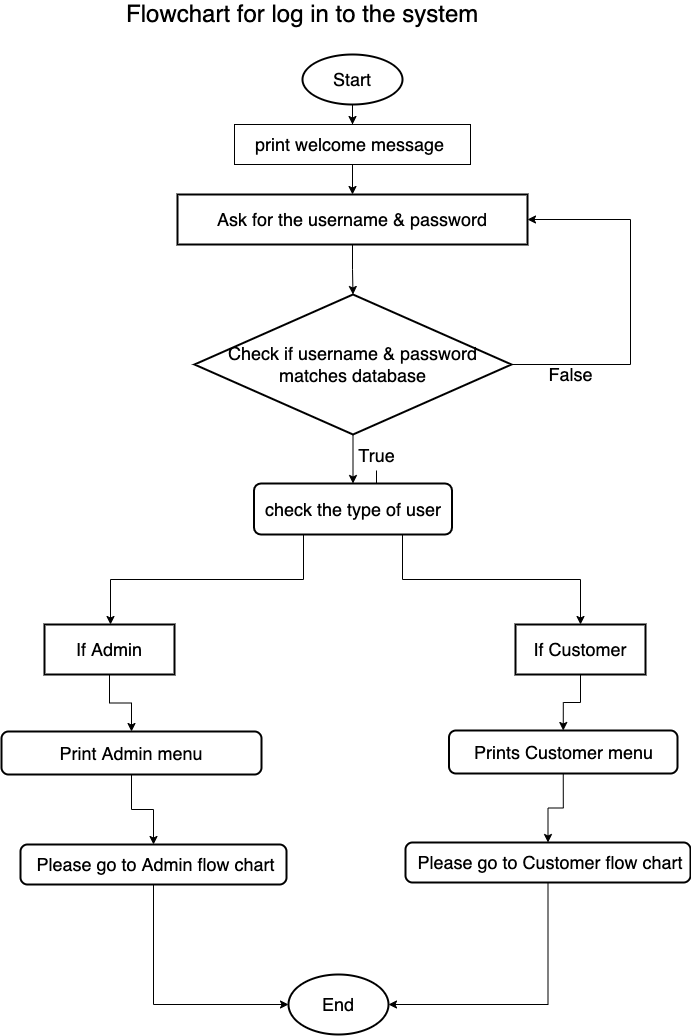

The diagram above was exported from draw.io. Its source (the exported page's mxGraphModel, read from the mxfile embedded in the PNG):
<mxGraphModel dx="946" dy="614" grid="1" gridSize="10" guides="1" tooltips="1" connect="1" arrows="1" fold="1" page="1" pageScale="1" pageWidth="827" pageHeight="1169" math="0" shadow="0">
  <root>
    <mxCell id="WIyWlLk6GJQsqaUBKTNV-0" />
    <mxCell id="WIyWlLk6GJQsqaUBKTNV-1" parent="WIyWlLk6GJQsqaUBKTNV-0" />
    <mxCell id="78tmtg2OJ0DPotR5p9Km-1" value="&lt;font style=&quot;font-size: 24px&quot;&gt;Flowchart for log in to the system&amp;nbsp;&lt;/font&gt;" style="text;html=1;align=center;verticalAlign=middle;resizable=0;points=[];autosize=1;strokeColor=none;fillColor=none;" parent="WIyWlLk6GJQsqaUBKTNV-1" vertex="1">
      <mxGeometry x="200" y="10" width="370" height="20" as="geometry" />
    </mxCell>
    <mxCell id="WV4W07ek5_41TKrJkMgJ-4" style="edgeStyle=orthogonalEdgeStyle;rounded=0;orthogonalLoop=1;jettySize=auto;html=1;entryX=0.5;entryY=0;entryDx=0;entryDy=0;fontSize=18;" parent="WIyWlLk6GJQsqaUBKTNV-1" source="WIyWlLk6GJQsqaUBKTNV-3" target="WV4W07ek5_41TKrJkMgJ-1" edge="1">
      <mxGeometry relative="1" as="geometry" />
    </mxCell>
    <mxCell id="WIyWlLk6GJQsqaUBKTNV-3" value="&lt;font style=&quot;font-size: 18px&quot;&gt;print welcome message&amp;nbsp;&lt;/font&gt;" style="rounded=1;whiteSpace=wrap;html=1;fontSize=12;glass=0;strokeWidth=1;shadow=0;arcSize=0;" parent="WIyWlLk6GJQsqaUBKTNV-1" vertex="1">
      <mxGeometry x="314" y="130" width="236" height="40" as="geometry" />
    </mxCell>
    <mxCell id="WV4W07ek5_41TKrJkMgJ-6" style="edgeStyle=orthogonalEdgeStyle;rounded=0;orthogonalLoop=1;jettySize=auto;html=1;exitX=0.5;exitY=1;exitDx=0;exitDy=0;exitPerimeter=0;fontSize=18;" parent="WIyWlLk6GJQsqaUBKTNV-1" source="78tmtg2OJ0DPotR5p9Km-14" target="WIyWlLk6GJQsqaUBKTNV-3" edge="1">
      <mxGeometry relative="1" as="geometry" />
    </mxCell>
    <mxCell id="78tmtg2OJ0DPotR5p9Km-14" value="Start" style="strokeWidth=2;html=1;shape=mxgraph.flowchart.start_1;whiteSpace=wrap;fontSize=18;" parent="WIyWlLk6GJQsqaUBKTNV-1" vertex="1">
      <mxGeometry x="382" y="60" width="100" height="50" as="geometry" />
    </mxCell>
    <mxCell id="WV4W07ek5_41TKrJkMgJ-7" value="" style="edgeStyle=orthogonalEdgeStyle;rounded=0;orthogonalLoop=1;jettySize=auto;html=1;fontSize=18;" parent="WIyWlLk6GJQsqaUBKTNV-1" source="WV4W07ek5_41TKrJkMgJ-1" target="WV4W07ek5_41TKrJkMgJ-5" edge="1">
      <mxGeometry relative="1" as="geometry" />
    </mxCell>
    <mxCell id="WV4W07ek5_41TKrJkMgJ-1" value="Ask for the username&amp;nbsp;&amp;amp; password" style="rounded=1;whiteSpace=wrap;html=1;absoluteArcSize=1;arcSize=0;strokeWidth=2;fontSize=18;" parent="WIyWlLk6GJQsqaUBKTNV-1" vertex="1">
      <mxGeometry x="257" y="200" width="350" height="50" as="geometry" />
    </mxCell>
    <mxCell id="WV4W07ek5_41TKrJkMgJ-10" style="edgeStyle=orthogonalEdgeStyle;rounded=0;orthogonalLoop=1;jettySize=auto;html=1;exitX=1;exitY=0.5;exitDx=0;exitDy=0;exitPerimeter=0;entryX=1;entryY=0.5;entryDx=0;entryDy=0;fontSize=18;" parent="WIyWlLk6GJQsqaUBKTNV-1" source="WV4W07ek5_41TKrJkMgJ-5" target="WV4W07ek5_41TKrJkMgJ-1" edge="1">
      <mxGeometry relative="1" as="geometry">
        <Array as="points">
          <mxPoint x="710" y="370" />
          <mxPoint x="710" y="225" />
        </Array>
      </mxGeometry>
    </mxCell>
    <mxCell id="WV4W07ek5_41TKrJkMgJ-16" style="edgeStyle=orthogonalEdgeStyle;rounded=0;orthogonalLoop=1;jettySize=auto;html=1;exitX=0.5;exitY=1;exitDx=0;exitDy=0;exitPerimeter=0;entryX=0;entryY=0.5;entryDx=0;entryDy=0;fontSize=18;" parent="WIyWlLk6GJQsqaUBKTNV-1" source="WV4W07ek5_41TKrJkMgJ-5" target="WV4W07ek5_41TKrJkMgJ-13" edge="1">
      <mxGeometry relative="1" as="geometry" />
    </mxCell>
    <mxCell id="WV4W07ek5_41TKrJkMgJ-5" value="Check if username &amp;amp; password matches database" style="strokeWidth=2;html=1;shape=mxgraph.flowchart.decision;whiteSpace=wrap;fontSize=18;" parent="WIyWlLk6GJQsqaUBKTNV-1" vertex="1">
      <mxGeometry x="274" y="300" width="317" height="140" as="geometry" />
    </mxCell>
    <mxCell id="WV4W07ek5_41TKrJkMgJ-15" value="" style="edgeStyle=orthogonalEdgeStyle;rounded=0;orthogonalLoop=1;jettySize=auto;html=1;fontSize=18;" parent="WIyWlLk6GJQsqaUBKTNV-1" source="WV4W07ek5_41TKrJkMgJ-9" target="WV4W07ek5_41TKrJkMgJ-13" edge="1">
      <mxGeometry relative="1" as="geometry" />
    </mxCell>
    <mxCell id="WV4W07ek5_41TKrJkMgJ-9" value="True" style="text;html=1;align=center;verticalAlign=middle;resizable=0;points=[];autosize=1;strokeColor=none;fillColor=none;fontSize=18;" parent="WIyWlLk6GJQsqaUBKTNV-1" vertex="1">
      <mxGeometry x="431" y="446" width="50" height="30" as="geometry" />
    </mxCell>
    <mxCell id="WV4W07ek5_41TKrJkMgJ-11" value="False" style="text;html=1;align=center;verticalAlign=middle;resizable=0;points=[];autosize=1;strokeColor=none;fillColor=none;fontSize=18;" parent="WIyWlLk6GJQsqaUBKTNV-1" vertex="1">
      <mxGeometry x="620" y="365" width="60" height="30" as="geometry" />
    </mxCell>
    <mxCell id="WV4W07ek5_41TKrJkMgJ-17" style="edgeStyle=orthogonalEdgeStyle;rounded=0;orthogonalLoop=1;jettySize=auto;html=1;exitX=1;exitY=0.75;exitDx=0;exitDy=0;fontSize=18;" parent="WIyWlLk6GJQsqaUBKTNV-1" source="WV4W07ek5_41TKrJkMgJ-13" edge="1">
      <mxGeometry relative="1" as="geometry">
        <mxPoint x="190" y="630" as="targetPoint" />
      </mxGeometry>
    </mxCell>
    <mxCell id="WV4W07ek5_41TKrJkMgJ-18" style="edgeStyle=orthogonalEdgeStyle;rounded=0;orthogonalLoop=1;jettySize=auto;html=1;exitX=1;exitY=0.25;exitDx=0;exitDy=0;fontSize=18;" parent="WIyWlLk6GJQsqaUBKTNV-1" source="WV4W07ek5_41TKrJkMgJ-13" edge="1">
      <mxGeometry relative="1" as="geometry">
        <mxPoint x="660" y="630" as="targetPoint" />
      </mxGeometry>
    </mxCell>
    <mxCell id="WV4W07ek5_41TKrJkMgJ-13" value="&lt;span&gt;check the type of user&lt;/span&gt;" style="rounded=1;whiteSpace=wrap;html=1;absoluteArcSize=1;arcSize=14;strokeWidth=2;fontSize=18;direction=south;" parent="WIyWlLk6GJQsqaUBKTNV-1" vertex="1">
      <mxGeometry x="333.5" y="489" width="198" height="51" as="geometry" />
    </mxCell>
    <mxCell id="WV4W07ek5_41TKrJkMgJ-27" style="edgeStyle=orthogonalEdgeStyle;rounded=0;orthogonalLoop=1;jettySize=auto;html=1;exitX=0.5;exitY=1;exitDx=0;exitDy=0;fontSize=18;" parent="WIyWlLk6GJQsqaUBKTNV-1" source="WV4W07ek5_41TKrJkMgJ-19" target="WV4W07ek5_41TKrJkMgJ-21" edge="1">
      <mxGeometry relative="1" as="geometry" />
    </mxCell>
    <mxCell id="WV4W07ek5_41TKrJkMgJ-19" value="If Admin" style="rounded=1;whiteSpace=wrap;html=1;absoluteArcSize=1;arcSize=0;strokeWidth=2;fontSize=18;" parent="WIyWlLk6GJQsqaUBKTNV-1" vertex="1">
      <mxGeometry x="124" y="630" width="130" height="50" as="geometry" />
    </mxCell>
    <mxCell id="WV4W07ek5_41TKrJkMgJ-28" style="edgeStyle=orthogonalEdgeStyle;rounded=0;orthogonalLoop=1;jettySize=auto;html=1;exitX=0.5;exitY=1;exitDx=0;exitDy=0;entryX=0.5;entryY=0;entryDx=0;entryDy=0;fontSize=18;" parent="WIyWlLk6GJQsqaUBKTNV-1" source="WV4W07ek5_41TKrJkMgJ-20" target="WV4W07ek5_41TKrJkMgJ-24" edge="1">
      <mxGeometry relative="1" as="geometry" />
    </mxCell>
    <mxCell id="WV4W07ek5_41TKrJkMgJ-20" value="If Customer" style="rounded=1;whiteSpace=wrap;html=1;absoluteArcSize=1;arcSize=0;strokeWidth=2;fontSize=18;" parent="WIyWlLk6GJQsqaUBKTNV-1" vertex="1">
      <mxGeometry x="595" y="630" width="130" height="50" as="geometry" />
    </mxCell>
    <mxCell id="WV4W07ek5_41TKrJkMgJ-29" style="edgeStyle=orthogonalEdgeStyle;rounded=0;orthogonalLoop=1;jettySize=auto;html=1;exitX=0.5;exitY=1;exitDx=0;exitDy=0;entryX=0.5;entryY=0;entryDx=0;entryDy=0;fontSize=18;" parent="WIyWlLk6GJQsqaUBKTNV-1" source="WV4W07ek5_41TKrJkMgJ-21" target="WV4W07ek5_41TKrJkMgJ-25" edge="1">
      <mxGeometry relative="1" as="geometry" />
    </mxCell>
    <mxCell id="WV4W07ek5_41TKrJkMgJ-21" value="Print Admin menu" style="rounded=1;whiteSpace=wrap;html=1;absoluteArcSize=1;arcSize=14;strokeWidth=2;fontSize=18;" parent="WIyWlLk6GJQsqaUBKTNV-1" vertex="1">
      <mxGeometry x="81" y="737" width="260" height="43" as="geometry" />
    </mxCell>
    <mxCell id="WV4W07ek5_41TKrJkMgJ-22" value="End" style="strokeWidth=2;html=1;shape=mxgraph.flowchart.start_1;whiteSpace=wrap;fontSize=18;" parent="WIyWlLk6GJQsqaUBKTNV-1" vertex="1">
      <mxGeometry x="368" y="980" width="100" height="60" as="geometry" />
    </mxCell>
    <mxCell id="WV4W07ek5_41TKrJkMgJ-30" style="edgeStyle=orthogonalEdgeStyle;rounded=0;orthogonalLoop=1;jettySize=auto;html=1;exitX=0.5;exitY=1;exitDx=0;exitDy=0;fontSize=18;" parent="WIyWlLk6GJQsqaUBKTNV-1" source="WV4W07ek5_41TKrJkMgJ-24" target="WV4W07ek5_41TKrJkMgJ-26" edge="1">
      <mxGeometry relative="1" as="geometry" />
    </mxCell>
    <mxCell id="WV4W07ek5_41TKrJkMgJ-24" value="&lt;span&gt;Prints Customer menu&lt;/span&gt;" style="rounded=1;whiteSpace=wrap;html=1;absoluteArcSize=1;arcSize=14;strokeWidth=2;fontSize=18;" parent="WIyWlLk6GJQsqaUBKTNV-1" vertex="1">
      <mxGeometry x="528.5" y="736" width="228.5" height="43" as="geometry" />
    </mxCell>
    <mxCell id="WV4W07ek5_41TKrJkMgJ-31" style="edgeStyle=orthogonalEdgeStyle;rounded=0;orthogonalLoop=1;jettySize=auto;html=1;exitX=0.5;exitY=1;exitDx=0;exitDy=0;entryX=0;entryY=0.5;entryDx=0;entryDy=0;entryPerimeter=0;fontSize=18;" parent="WIyWlLk6GJQsqaUBKTNV-1" source="WV4W07ek5_41TKrJkMgJ-25" target="WV4W07ek5_41TKrJkMgJ-22" edge="1">
      <mxGeometry relative="1" as="geometry" />
    </mxCell>
    <mxCell id="WV4W07ek5_41TKrJkMgJ-25" value="&lt;span&gt;&amp;nbsp;Please go to Admin flow chart&lt;/span&gt;" style="rounded=1;whiteSpace=wrap;html=1;absoluteArcSize=1;arcSize=14;strokeWidth=2;fontSize=18;" parent="WIyWlLk6GJQsqaUBKTNV-1" vertex="1">
      <mxGeometry x="100" y="850" width="266" height="40" as="geometry" />
    </mxCell>
    <mxCell id="WV4W07ek5_41TKrJkMgJ-32" style="edgeStyle=orthogonalEdgeStyle;rounded=0;orthogonalLoop=1;jettySize=auto;html=1;exitX=0.5;exitY=1;exitDx=0;exitDy=0;entryX=1;entryY=0.5;entryDx=0;entryDy=0;entryPerimeter=0;fontSize=18;" parent="WIyWlLk6GJQsqaUBKTNV-1" source="WV4W07ek5_41TKrJkMgJ-26" target="WV4W07ek5_41TKrJkMgJ-22" edge="1">
      <mxGeometry relative="1" as="geometry" />
    </mxCell>
    <mxCell id="WV4W07ek5_41TKrJkMgJ-26" value="&lt;span&gt;&amp;nbsp;Please go to Customer flow chart&lt;/span&gt;" style="rounded=1;whiteSpace=wrap;html=1;absoluteArcSize=1;arcSize=14;strokeWidth=2;fontSize=18;" parent="WIyWlLk6GJQsqaUBKTNV-1" vertex="1">
      <mxGeometry x="485" y="848" width="285" height="40" as="geometry" />
    </mxCell>
  </root>
</mxGraphModel>